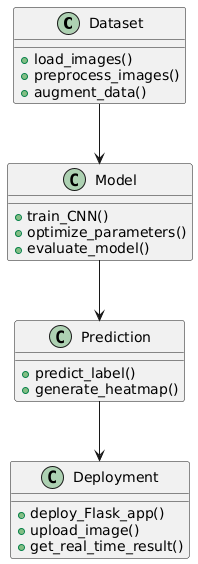

The diagram above was rendered by PlantUML. Its source (embedded in the PNG):
@startuml
class Dataset {
  + load_images()
  + preprocess_images()
  + augment_data()
}

class Model {
  + train_CNN()
  + optimize_parameters()
  + evaluate_model()
}

class Prediction {
  + predict_label()
  + generate_heatmap()
}

class Deployment {
  + deploy_Flask_app()
  + upload_image()
  + get_real_time_result()
}

Dataset --> Model
Model --> Prediction
Prediction --> Deployment
@enduml